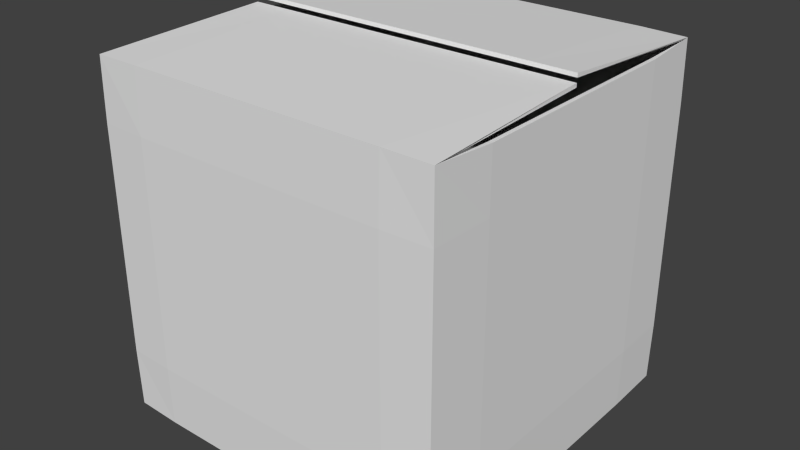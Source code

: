 # Source: box-3D.blend  (saved by Blender 2.73.0; exported with 4.5.12 LTS)
import bpy
from mathutils import Matrix  # noqa: F401  (used for matrix-valued properties, if any)

bpy.ops.wm.read_factory_settings(use_empty=True)
scene = bpy.context.scene
scene.name = 'Scene'

# ---- collections
col_collection_1 = bpy.data.collections.new('Collection 1'); scene.collection.children.link(col_collection_1)

# ---- materials (node trees are filled in below, after node groups)
mat_material = bpy.data.materials.new('Material')
mat_material.alpha_threshold = 0.0
mat_material.use_transparent_shadow = False
mat_material.roughness = 0.5
mat_material.line_color = (0.0, 0.0, 0.0, 1.0)

# ---- material node trees

# ---- world
world_world = bpy.data.worlds.new('World'); scene.world = world_world
world_world.color = (0.05088, 0.05088, 0.05088)
world_world.use_sun_shadow = False
world_world.sun_shadow_jitter_overblur = 0.0
world_world.cycles.sampling_method = 'MANUAL'
world_world.cycles.sample_map_resolution = 256

# ---- meshes
me_cube = bpy.data.meshes.new('Cube')
me_cube.from_pydata([(1.019, 1.019, -1.019), (1.019, -1.019, -1.019), (-1.019, -1.019, -1.019), (-1.019, 1.019, -1.019), (1.019, 1.02, 1.019), (1.019, -1.02, 1.019), (-1.019, -1.02, 1.019), (-1.019, 1.02, 1.019), (1.0, 0.003787, 1.056), (-1.0, 0.003788, 1.056), (1.0, 0.007882, 1.101), (-1.0, 0.007883, 1.101), (1.024, 0.6667, -1.024), (1.024, 0.3333, -1.024), (1.024, -2.98e-08, -1.024), (1.024, -0.3333, -1.024), (1.024, -0.6667, -1.024), (-1.024, -0.6667, -1.024), (-1.024, -0.3333, -1.024), (-1.024, 2.682e-07, -1.024), (-1.024, 0.3333, -1.024), (-1.024, 0.6667, -1.024), (1.033, 0.6667, 1.0), (1.033, 0.3333, 1.0), (1.033, -5.364e-07, 1.0), (1.033, -0.3333, 1.0), (1.033, -0.6667, 1.0), (-1.033, -0.6667, 1.0), (-1.033, -0.3333, 1.0), (-1.033, 1.788e-07, 1.0), (-1.033, 0.3333, 1.0), (-1.033, 0.6667, 1.0), (0.75, 1.024, -1.024), (0.5, 1.024, -1.024), (0.25, 1.024, -1.024), (1.937e-07, 1.024, -1.024), (-0.25, 1.024, -1.024), (-0.5, 1.024, -1.024), (-0.75, 1.024, -1.024), (0.75, -1.024, -1.024), (0.5, -1.024, -1.024), (0.25, -1.024, -1.024), (-5.96e-08, -1.024, -1.024), (-0.25, -1.024, -1.024), (-0.5, -1.024, -1.024), (-0.75, -1.024, -1.024), (0.75, 1.024, 1.023), (0.5, 1.024, 1.023), (0.25, 1.024, 1.023), (2.384e-07, 1.024, 1.023), (-0.25, 1.024, 1.023), (-0.5, 1.024, 1.023), (-0.75, 1.024, 1.023), (0.75, -1.024, 1.023), (0.5, -1.024, 1.023), (0.25, -1.024, 1.023), (-4.917e-07, -1.024, 1.023), (-0.25, -1.024, 1.023), (-0.5, -1.024, 1.023), (-0.75, -1.024, 1.023), (0.75, 0.003787, 1.056), (0.5, 0.003787, 1.056), (0.25, 0.003788, 1.056), (-4.917e-07, 0.003788, 1.056), (-0.25, 0.003788, 1.056), (-0.5, 0.003788, 1.056), (-0.75, 0.003788, 1.056), (0.75, 0.007883, 1.101), (0.5, 0.007883, 1.101), (0.25, 0.007883, 1.101), (2.384e-07, 0.007883, 1.101), (-0.25, 0.007883, 1.101), (-0.5, 0.007883, 1.101), (-0.75, 0.007883, 1.101), (0.75, 0.6667, -1.033), (0.5, 0.6667, -1.033), (0.25, 0.6667, -1.033), (7.451e-08, 0.6667, -1.033), (-0.25, 0.6667, -1.033), (-0.5, 0.6667, -1.033), (-0.75, 0.6667, -1.033), (0.75, 0.3333, -1.033), (0.5, 0.3333, -1.033), (0.25, 0.3333, -1.033), (4.47e-08, 0.3333, -1.033), (-0.25, 0.3333, -1.033), (-0.5, 0.3333, -1.033), (-0.75, 0.3333, -1.033), (0.75, 7.451e-09, -1.033), (0.5, 4.47e-08, -1.033), (0.25, 8.196e-08, -1.033), (1.49e-08, 1.192e-07, -1.033), (-0.25, 1.565e-07, -1.033), (-0.5, 1.937e-07, -1.033), (-0.75, 2.31e-07, -1.033), (0.75, -0.3333, -1.033), (0.5, -0.3333, -1.033), (0.25, -0.3333, -1.033), (0.0, -0.3333, -1.033), (-0.25, -0.3333, -1.033), (-0.5, -0.3333, -1.033), (-0.75, -0.3333, -1.033), (0.75, -0.6667, -1.033), (0.5, -0.6667, -1.033), (0.25, -0.6667, -1.033), (0.0, -0.6667, -1.033), (-0.25, -0.6667, -1.033), (-0.5, -0.6667, -1.033), (-0.75, -0.6667, -1.033), (1.024, 1.024, -0.6667), (1.024, 1.024, -0.3333), (1.024, 1.024, 2.98e-08), (1.024, 1.024, 0.3333), (1.024, 1.024, 0.6667), (1.024, -1.024, -0.6667), (1.024, -1.024, -0.3333), (1.024, -1.024, 2.98e-08), (1.024, -1.024, 0.3333), (1.024, -1.024, 0.6667), (-1.024, -1.024, -0.6667), (-1.024, -1.024, -0.3333), (-1.024, -1.024, 2.98e-08), (-1.024, -1.024, 0.3333), (-1.024, -1.024, 0.6667), (-1.024, 1.024, -0.6667), (-1.024, 1.024, -0.3333), (-1.024, 1.024, 2.98e-08), (-1.024, 1.024, 0.3333), (-1.024, 1.024, 0.6667), (-1.033, -0.6667, 0.6667), (-1.033, -0.6667, 0.3333), (-1.033, -0.6667, -2.98e-08), (-1.033, -0.6667, -0.3333), (-1.033, -0.6667, -0.6667), (-1.033, -0.3333, 0.6667), (-1.033, -0.3333, 0.3333), (-1.033, -0.3333, -2.98e-08), (-1.033, -0.3333, -0.3333), (-1.033, -0.3333, -0.6667), (-1.033, 1.937e-07, 0.6667), (-1.033, 2.086e-07, 0.3333), (-1.033, 2.235e-07, -2.98e-08), (-1.033, 2.384e-07, -0.3333), (-1.033, 2.533e-07, -0.6667), (-1.033, 0.3333, 0.6667), (-1.033, 0.3333, 0.3333), (-1.033, 0.3333, -2.98e-08), (-1.033, 0.3333, -0.3333), (-1.033, 0.3333, -0.6667), (-1.033, 0.6667, 0.6667), (-1.033, 0.6667, 0.3333), (-1.033, 0.6667, -2.98e-08), (-1.033, 0.6667, -0.3333), (-1.033, 0.6667, -0.6667), (1.033, 0.6667, 0.6667), (1.033, 0.6667, 0.3333), (1.033, 0.6667, -2.98e-08), (1.033, 0.6667, -0.3333), (1.033, 0.6667, -0.6667), (1.033, 0.3333, 0.6667), (1.033, 0.3333, 0.3333), (1.033, 0.3333, -2.98e-08), (1.033, 0.3333, -0.3333), (1.033, 0.3333, -0.6667), (1.033, -4.52e-07, 0.6667), (1.033, -3.676e-07, 0.3333), (1.033, -2.831e-07, -2.98e-08), (1.033, -1.987e-07, -0.3333), (1.033, -1.142e-07, -0.6667), (1.033, -0.3333, 0.6667), (1.033, -0.3333, 0.3333), (1.033, -0.3333, -2.98e-08), (1.033, -0.3333, -0.3333), (1.033, -0.3333, -0.6667), (1.033, -0.6667, 0.6667), (1.033, -0.6667, 0.3333), (1.033, -0.6667, -2.98e-08), (1.033, -0.6667, -0.3333), (1.033, -0.6667, -0.6667), (0.75, 1.033, -0.6667), (0.75, 1.033, -0.3333), (0.75, 1.033, 2.98e-08), (0.75, 1.033, 0.3333), (0.75, 1.033, 0.6667), (0.5, 1.033, -0.6667), (0.5, 1.033, -0.3333), (0.5, 1.033, 2.98e-08), (0.5, 1.033, 0.3333), (0.5, 1.033, 0.6667), (0.25, 1.033, -0.6667), (0.25, 1.033, -0.3333), (0.25, 1.033, 2.98e-08), (0.25, 1.033, 0.3333), (0.25, 1.033, 0.6667), (2.012e-07, 1.033, -0.6667), (2.086e-07, 1.033, -0.3333), (2.161e-07, 1.033, 2.98e-08), (2.235e-07, 1.033, 0.3333), (2.31e-07, 1.033, 0.6667), (-0.25, 1.033, -0.6667), (-0.25, 1.033, -0.3333), (-0.25, 1.033, 2.98e-08), (-0.25, 1.033, 0.3333), (-0.25, 1.033, 0.6667), (-0.5, 1.033, -0.6667), (-0.5, 1.033, -0.3333), (-0.5, 1.033, 2.98e-08), (-0.5, 1.033, 0.3333), (-0.5, 1.033, 0.6667), (-0.75, 1.033, -0.6667), (-0.75, 1.033, -0.3333), (-0.75, 1.033, 2.98e-08), (-0.75, 1.033, 0.3333), (-0.75, 1.033, 0.6667), (0.75, -1.033, 0.6667), (0.75, -1.033, 0.3333), (0.75, -1.033, -2.98e-08), (0.75, -1.033, -0.3333), (0.75, -1.033, -0.6667), (0.5, -1.033, 0.6667), (0.5, -1.033, 0.3333), (0.5, -1.033, -2.98e-08), (0.5, -1.033, -0.3333), (0.5, -1.033, -0.6667), (0.25, -1.033, 0.6667), (0.25, -1.033, 0.3333), (0.25, -1.033, -2.98e-08), (0.25, -1.033, -0.3333), (0.25, -1.033, -0.6667), (-4.197e-07, -1.033, 0.6667), (-3.477e-07, -1.033, 0.3333), (-2.757e-07, -1.033, -2.98e-08), (-2.036e-07, -1.033, -0.3333), (-1.316e-07, -1.033, -0.6667), (-0.25, -1.033, 0.6667), (-0.25, -1.033, 0.3333), (-0.25, -1.033, -2.98e-08), (-0.25, -1.033, -0.3333), (-0.25, -1.033, -0.6667), (-0.5, -1.033, 0.6667), (-0.5, -1.033, 0.3333), (-0.5, -1.033, -2.98e-08), (-0.5, -1.033, -0.3333), (-0.5, -1.033, -0.6667), (-0.75, -1.033, 0.6667), (-0.75, -1.033, 0.3333), (-0.75, -1.033, -2.98e-08), (-0.75, -1.033, -0.3333), (-0.75, -1.033, -0.6667), (1.006, 1.007, -1.007), (1.006, -1.007, -1.007), (-1.006, -1.007, -1.007), (-1.006, 1.007, -1.007), (1.007, 1.006, 1.006), (1.007, -1.006, 1.007), (-1.007, -1.006, 1.007), (-1.007, 1.006, 1.006), (0.9998, 0.004532, 1.034), (-0.9998, 0.004533, 1.034), (0.9998, 0.006142, 1.079), (-0.9998, 0.006143, 1.079), (1.008, 0.6664, -1.008), (1.008, 0.3333, -1.008), (1.008, -2.98e-08, -1.008), (1.008, -0.3333, -1.008), (1.008, -0.6664, -1.008), (-1.008, -0.6664, -1.008), (-1.008, -0.3333, -1.008), (-1.008, 2.682e-07, -1.008), (-1.008, 0.3333, -1.008), (-1.008, 0.6664, -1.008), (1.011, 0.6663, 0.9999), (1.011, 0.3333, 1.0), (1.011, -5.364e-07, 1.0), (1.011, -0.3333, 1.0), (1.011, -0.6663, 0.9999), (-1.011, -0.6663, 0.9999), (-1.011, -0.3333, 1.0), (-1.011, 1.788e-07, 1.0), (-1.011, 0.3333, 1.0), (-1.011, 0.6663, 0.9999), (0.7496, 1.008, -1.008), (0.5, 1.008, -1.008), (0.25, 1.008, -1.008), (1.937e-07, 1.008, -1.008), (-0.25, 1.008, -1.008), (-0.5, 1.008, -1.008), (-0.7496, 1.008, -1.008), (0.7496, -1.008, -1.008), (0.5, -1.008, -1.008), (0.25, -1.008, -1.008), (-5.96e-08, -1.008, -1.008), (-0.25, -1.008, -1.008), (-0.5, -1.008, -1.008), (-0.7496, -1.008, -1.008), (0.7497, 1.008, 1.008), (0.5, 1.008, 1.008), (0.25, 1.008, 1.008), (2.384e-07, 1.008, 1.008), (-0.25, 1.008, 1.008), (-0.5, 1.008, 1.008), (-0.7497, 1.008, 1.008), (0.7497, -1.008, 1.008), (0.5, -1.008, 1.008), (0.25, -1.008, 1.008), (-4.917e-07, -1.008, 1.008), (-0.25, -1.008, 1.008), (-0.5, -1.008, 1.008), (-0.7497, -1.008, 1.008), (0.7499, 0.00451, 1.034), (0.5, 0.004487, 1.034), (0.25, 0.004487, 1.034), (-4.917e-07, 0.004487, 1.034), (-0.25, 0.004487, 1.034), (-0.5, 0.004487, 1.034), (-0.7499, 0.00451, 1.034), (0.7499, 0.006164, 1.079), (0.5, 0.006187, 1.079), (0.25, 0.006187, 1.079), (2.384e-07, 0.006187, 1.079), (-0.25, 0.006187, 1.079), (-0.5, 0.006187, 1.079), (-0.7499, 0.006165, 1.079), (0.7497, 0.6664, -1.011), (0.5, 0.6664, -1.011), (0.25, 0.6664, -1.011), (7.451e-08, 0.6664, -1.011), (-0.25, 0.6664, -1.011), (-0.5, 0.6664, -1.011), (-0.7497, 0.6664, -1.011), (0.7496, 0.3333, -1.011), (0.5, 0.3333, -1.011), (0.25, 0.3333, -1.011), (4.47e-08, 0.3333, -1.011), (-0.25, 0.3333, -1.011), (-0.5, 0.3333, -1.011), (-0.7496, 0.3333, -1.011), (0.7496, 7.451e-09, -1.011), (0.5, 4.47e-08, -1.011), (0.25, 8.196e-08, -1.011), (1.49e-08, 1.192e-07, -1.011), (-0.25, 1.565e-07, -1.011), (-0.5, 1.937e-07, -1.011), (-0.7496, 2.31e-07, -1.011), (0.7496, -0.3333, -1.011), (0.5, -0.3333, -1.011), (0.25, -0.3333, -1.011), (0.0, -0.3333, -1.011), (-0.25, -0.3333, -1.011), (-0.5, -0.3333, -1.011), (-0.7496, -0.3333, -1.011), (0.7497, -0.6664, -1.011), (0.5, -0.6664, -1.011), (0.25, -0.6664, -1.011), (0.0, -0.6664, -1.011), (-0.25, -0.6664, -1.011), (-0.5, -0.6664, -1.011), (-0.7497, -0.6664, -1.011), (1.008, 1.008, -0.6664), (1.008, 1.008, -0.3333), (1.008, 1.008, 2.98e-08), (1.008, 1.008, 0.3333), (1.008, 1.008, 0.6665), (1.008, -1.008, -0.6664), (1.008, -1.008, -0.3333), (1.008, -1.008, 2.98e-08), (1.008, -1.008, 0.3333), (1.008, -1.008, 0.6665), (-1.008, -1.008, -0.6664), (-1.008, -1.008, -0.3333), (-1.008, -1.008, 2.98e-08), (-1.008, -1.008, 0.3333), (-1.008, -1.008, 0.6665), (-1.008, 1.008, -0.6664), (-1.008, 1.008, -0.3333), (-1.008, 1.008, 2.98e-08), (-1.008, 1.008, 0.3333), (-1.008, 1.008, 0.6665), (-1.011, -0.6663, 0.6666), (-1.011, -0.6664, 0.3333), (-1.011, -0.6664, -2.98e-08), (-1.011, -0.6664, -0.3333), (-1.011, -0.6664, -0.6664), (-1.011, -0.3333, 0.6667), (-1.011, -0.3333, 0.3333), (-1.011, -0.3333, -2.98e-08), (-1.011, -0.3333, -0.3333), (-1.011, -0.3333, -0.6664), (-1.011, 1.937e-07, 0.6667), (-1.011, 2.086e-07, 0.3333), (-1.011, 2.235e-07, -2.98e-08), (-1.011, 2.384e-07, -0.3333), (-1.011, 2.533e-07, -0.6664), (-1.011, 0.3333, 0.6667), (-1.011, 0.3333, 0.3333), (-1.011, 0.3333, -2.98e-08), (-1.011, 0.3333, -0.3333), (-1.011, 0.3333, -0.6664), (-1.011, 0.6663, 0.6666), (-1.011, 0.6664, 0.3333), (-1.011, 0.6664, -2.98e-08), (-1.011, 0.6664, -0.3333), (-1.011, 0.6664, -0.6664), (1.011, 0.6663, 0.6666), (1.011, 0.6664, 0.3333), (1.011, 0.6664, -2.98e-08), (1.011, 0.6664, -0.3333), (1.011, 0.6664, -0.6664), (1.011, 0.3333, 0.6667), (1.011, 0.3333, 0.3333), (1.011, 0.3333, -2.98e-08), (1.011, 0.3333, -0.3333), (1.011, 0.3333, -0.6664), (1.011, -4.52e-07, 0.6667), (1.011, -3.676e-07, 0.3333), (1.011, -2.831e-07, -2.98e-08), (1.011, -1.987e-07, -0.3333), (1.011, -1.142e-07, -0.6664), (1.011, -0.3333, 0.6667), (1.011, -0.3333, 0.3333), (1.011, -0.3333, -2.98e-08), (1.011, -0.3333, -0.3333), (1.011, -0.3333, -0.6664), (1.011, -0.6663, 0.6666), (1.011, -0.6664, 0.3333), (1.011, -0.6664, -2.98e-08), (1.011, -0.6664, -0.3333), (1.011, -0.6664, -0.6664), (0.7497, 1.011, -0.6664), (0.7496, 1.011, -0.3333), (0.7496, 1.011, 2.98e-08), (0.7496, 1.011, 0.3333), (0.7497, 1.011, 0.6664), (0.5, 1.011, -0.6664), (0.5, 1.011, -0.3333), (0.5, 1.011, 2.98e-08), (0.5, 1.011, 0.3333), (0.5, 1.011, 0.6664), (0.25, 1.011, -0.6664), (0.25, 1.011, -0.3333), (0.25, 1.011, 2.98e-08), (0.25, 1.011, 0.3333), (0.25, 1.011, 0.6664), (2.012e-07, 1.011, -0.6664), (2.086e-07, 1.011, -0.3333), (2.161e-07, 1.011, 2.98e-08), (2.235e-07, 1.011, 0.3333), (2.31e-07, 1.011, 0.6664), (-0.25, 1.011, -0.6664), (-0.25, 1.011, -0.3333), (-0.25, 1.011, 2.98e-08), (-0.25, 1.011, 0.3333), (-0.25, 1.011, 0.6664), (-0.5, 1.011, -0.6664), (-0.5, 1.011, -0.3333), (-0.5, 1.011, 2.98e-08), (-0.5, 1.011, 0.3333), (-0.5, 1.011, 0.6664), (-0.7497, 1.011, -0.6664), (-0.7496, 1.011, -0.3333), (-0.7496, 1.011, 2.98e-08), (-0.7496, 1.011, 0.3333), (-0.7497, 1.011, 0.6664), (0.7497, -1.011, 0.6664), (0.7496, -1.011, 0.3333), (0.7496, -1.011, -2.98e-08), (0.7496, -1.011, -0.3333), (0.7497, -1.011, -0.6664), (0.5, -1.011, 0.6664), (0.5, -1.011, 0.3333), (0.5, -1.011, -2.98e-08), (0.5, -1.011, -0.3333), (0.5, -1.011, -0.6664), (0.25, -1.011, 0.6664), (0.25, -1.011, 0.3333), (0.25, -1.011, -2.98e-08), (0.25, -1.011, -0.3333), (0.25, -1.011, -0.6664), (-4.197e-07, -1.011, 0.6664), (-3.477e-07, -1.011, 0.3333), (-2.757e-07, -1.011, -2.98e-08), (-2.036e-07, -1.011, -0.3333), (-1.316e-07, -1.011, -0.6664), (-0.25, -1.011, 0.6664), (-0.25, -1.011, 0.3333), (-0.25, -1.011, -2.98e-08), (-0.25, -1.011, -0.3333), (-0.25, -1.011, -0.6664), (-0.5, -1.011, 0.6664), (-0.5, -1.011, 0.3333), (-0.5, -1.011, -2.98e-08), (-0.5, -1.011, -0.3333), (-0.5, -1.011, -0.6664), (-0.7497, -1.011, 0.6664), (-0.7496, -1.011, 0.3333), (-0.7496, -1.011, -2.98e-08), (-0.7496, -1.011, -0.3333), (-0.7497, -1.011, -0.6664)], [], [(108, 45, 2, 17), (53, 5, 8, 60), (174, 26, 5, 118), (244, 59, 6, 123), (149, 31, 7, 128), (209, 38, 3, 124), (52, 7, 11, 73), (123, 6, 27, 129), (129, 27, 28, 134), (134, 28, 29, 139), (139, 29, 30, 144), (144, 30, 31, 149), (113, 4, 22, 154), (154, 22, 23, 159), (159, 23, 24, 164), (164, 24, 25, 169), (169, 25, 26, 174), (38, 80, 21, 3), (80, 87, 20, 21), (87, 94, 19, 20), (94, 101, 18, 19), (101, 108, 17, 18), (15, 16, 102, 95), (95, 102, 103, 96), (96, 103, 104, 97), (97, 104, 105, 98), (98, 105, 106, 99), (99, 106, 107, 100), (100, 107, 108, 101), (14, 15, 95, 88), (88, 95, 96, 89), (89, 96, 97, 90), (90, 97, 98, 91), (91, 98, 99, 92), (92, 99, 100, 93), (93, 100, 101, 94), (13, 14, 88, 81), (81, 88, 89, 82), (82, 89, 90, 83), (83, 90, 91, 84), (84, 91, 92, 85), (85, 92, 93, 86), (86, 93, 94, 87), (12, 13, 81, 74), (74, 81, 82, 75), (75, 82, 83, 76), (76, 83, 84, 77), (77, 84, 85, 78), (78, 85, 86, 79), (79, 86, 87, 80), (0, 12, 74, 32), (32, 74, 75, 33), (33, 75, 76, 34), (34, 76, 77, 35), (35, 77, 78, 36), (36, 78, 79, 37), (37, 79, 80, 38), (4, 46, 67, 10), (46, 47, 68, 67), (47, 48, 69, 68), (48, 49, 70, 69), (49, 50, 71, 70), (50, 51, 72, 71), (51, 52, 73, 72), (109, 0, 32, 179), (179, 32, 33, 184), (184, 33, 34, 189), (189, 34, 35, 194), (194, 35, 36, 199), (199, 36, 37, 204), (204, 37, 38, 209), (118, 5, 53, 214), (214, 53, 54, 219), (219, 54, 55, 224), (224, 55, 56, 229), (229, 56, 57, 234), (234, 57, 58, 239), (239, 58, 59, 244), (6, 59, 66, 9), (59, 58, 65, 66), (58, 57, 64, 65), (57, 56, 63, 64), (56, 55, 62, 63), (55, 54, 61, 62), (54, 53, 60, 61), (16, 1, 39, 102), (102, 39, 40, 103), (103, 40, 41, 104), (104, 41, 42, 105), (105, 42, 43, 106), (106, 43, 44, 107), (107, 44, 45, 108), (44, 243, 248, 45), (243, 242, 247, 248), (242, 241, 246, 247), (241, 240, 245, 246), (240, 239, 244, 245), (43, 238, 243, 44), (238, 237, 242, 243), (237, 236, 241, 242), (236, 235, 240, 241), (235, 234, 239, 240), (42, 233, 238, 43), (233, 232, 237, 238), (232, 231, 236, 237), (231, 230, 235, 236), (230, 229, 234, 235), (41, 228, 233, 42), (228, 227, 232, 233), (227, 226, 231, 232), (226, 225, 230, 231), (225, 224, 229, 230), (40, 223, 228, 41), (223, 222, 227, 228), (222, 221, 226, 227), (221, 220, 225, 226), (220, 219, 224, 225), (39, 218, 223, 40), (218, 217, 222, 223), (217, 216, 221, 222), (216, 215, 220, 221), (215, 214, 219, 220), (1, 114, 218, 39), (114, 115, 217, 218), (115, 116, 216, 217), (116, 117, 215, 216), (117, 118, 214, 215), (51, 208, 213, 52), (208, 207, 212, 213), (207, 206, 211, 212), (206, 205, 210, 211), (205, 204, 209, 210), (50, 203, 208, 51), (203, 202, 207, 208), (202, 201, 206, 207), (201, 200, 205, 206), (200, 199, 204, 205), (49, 198, 203, 50), (198, 197, 202, 203), (197, 196, 201, 202), (196, 195, 200, 201), (195, 194, 199, 200), (48, 193, 198, 49), (193, 192, 197, 198), (192, 191, 196, 197), (191, 190, 195, 196), (190, 189, 194, 195), (47, 188, 193, 48), (188, 187, 192, 193), (187, 186, 191, 192), (186, 185, 190, 191), (185, 184, 189, 190), (46, 183, 188, 47), (183, 182, 187, 188), (182, 181, 186, 187), (181, 180, 185, 186), (180, 179, 184, 185), (4, 113, 183, 46), (113, 112, 182, 183), (112, 111, 181, 182), (111, 110, 180, 181), (110, 109, 179, 180), (15, 173, 178, 16), (173, 172, 177, 178), (172, 171, 176, 177), (171, 170, 175, 176), (170, 169, 174, 175), (14, 168, 173, 15), (168, 167, 172, 173), (167, 166, 171, 172), (166, 165, 170, 171), (165, 164, 169, 170), (13, 163, 168, 14), (163, 162, 167, 168), (162, 161, 166, 167), (161, 160, 165, 166), (160, 159, 164, 165), (12, 158, 163, 13), (158, 157, 162, 163), (157, 156, 161, 162), (156, 155, 160, 161), (155, 154, 159, 160), (0, 109, 158, 12), (109, 110, 157, 158), (110, 111, 156, 157), (111, 112, 155, 156), (112, 113, 154, 155), (20, 148, 153, 21), (148, 147, 152, 153), (147, 146, 151, 152), (146, 145, 150, 151), (145, 144, 149, 150), (19, 143, 148, 20), (143, 142, 147, 148), (142, 141, 146, 147), (141, 140, 145, 146), (140, 139, 144, 145), (18, 138, 143, 19), (138, 137, 142, 143), (137, 136, 141, 142), (136, 135, 140, 141), (135, 134, 139, 140), (17, 133, 138, 18), (133, 132, 137, 138), (132, 131, 136, 137), (131, 130, 135, 136), (130, 129, 134, 135), (2, 119, 133, 17), (119, 120, 132, 133), (120, 121, 131, 132), (121, 122, 130, 131), (122, 123, 129, 130), (52, 213, 128, 7), (213, 212, 127, 128), (212, 211, 126, 127), (211, 210, 125, 126), (210, 209, 124, 125), (21, 153, 124, 3), (153, 152, 125, 124), (152, 151, 126, 125), (151, 150, 127, 126), (150, 149, 128, 127), (45, 248, 119, 2), (248, 247, 120, 119), (247, 246, 121, 120), (246, 245, 122, 121), (245, 244, 123, 122), (16, 178, 114, 1), (178, 177, 115, 114), (177, 176, 116, 115), (176, 175, 117, 116), (175, 174, 118, 117), (266, 251, 294, 357), (309, 257, 254, 302), (367, 254, 275, 423), (372, 255, 308, 493), (377, 256, 280, 398), (373, 252, 287, 458), (322, 260, 256, 301), (378, 276, 255, 372), (383, 277, 276, 378), (388, 278, 277, 383), (393, 279, 278, 388), (398, 280, 279, 393), (403, 271, 253, 362), (408, 272, 271, 403), (413, 273, 272, 408), (418, 274, 273, 413), (423, 275, 274, 418), (252, 270, 329, 287), (270, 269, 336, 329), (269, 268, 343, 336), (268, 267, 350, 343), (267, 266, 357, 350), (344, 351, 265, 264), (345, 352, 351, 344), (346, 353, 352, 345), (347, 354, 353, 346), (348, 355, 354, 347), (349, 356, 355, 348), (350, 357, 356, 349), (337, 344, 264, 263), (338, 345, 344, 337), (339, 346, 345, 338), (340, 347, 346, 339), (341, 348, 347, 340), (342, 349, 348, 341), (343, 350, 349, 342), (330, 337, 263, 262), (331, 338, 337, 330), (332, 339, 338, 331), (333, 340, 339, 332), (334, 341, 340, 333), (335, 342, 341, 334), (336, 343, 342, 335), (323, 330, 262, 261), (324, 331, 330, 323), (325, 332, 331, 324), (326, 333, 332, 325), (327, 334, 333, 326), (328, 335, 334, 327), (329, 336, 335, 328), (281, 323, 261, 249), (282, 324, 323, 281), (283, 325, 324, 282), (284, 326, 325, 283), (285, 327, 326, 284), (286, 328, 327, 285), (287, 329, 328, 286), (259, 316, 295, 253), (316, 317, 296, 295), (317, 318, 297, 296), (318, 319, 298, 297), (319, 320, 299, 298), (320, 321, 300, 299), (321, 322, 301, 300), (428, 281, 249, 358), (433, 282, 281, 428), (438, 283, 282, 433), (443, 284, 283, 438), (448, 285, 284, 443), (453, 286, 285, 448), (458, 287, 286, 453), (463, 302, 254, 367), (468, 303, 302, 463), (473, 304, 303, 468), (478, 305, 304, 473), (483, 306, 305, 478), (488, 307, 306, 483), (493, 308, 307, 488), (258, 315, 308, 255), (315, 314, 307, 308), (314, 313, 306, 307), (313, 312, 305, 306), (312, 311, 304, 305), (311, 310, 303, 304), (310, 309, 302, 303), (351, 288, 250, 265), (352, 289, 288, 351), (353, 290, 289, 352), (354, 291, 290, 353), (355, 292, 291, 354), (356, 293, 292, 355), (357, 294, 293, 356), (294, 497, 492, 293), (497, 496, 491, 492), (496, 495, 490, 491), (495, 494, 489, 490), (494, 493, 488, 489), (293, 492, 487, 292), (492, 491, 486, 487), (491, 490, 485, 486), (490, 489, 484, 485), (489, 488, 483, 484), (292, 487, 482, 291), (487, 486, 481, 482), (486, 485, 480, 481), (485, 484, 479, 480), (484, 483, 478, 479), (291, 482, 477, 290), (482, 481, 476, 477), (481, 480, 475, 476), (480, 479, 474, 475), (479, 478, 473, 474), (290, 477, 472, 289), (477, 476, 471, 472), (476, 475, 470, 471), (475, 474, 469, 470), (474, 473, 468, 469), (289, 472, 467, 288), (472, 471, 466, 467), (471, 470, 465, 466), (470, 469, 464, 465), (469, 468, 463, 464), (288, 467, 363, 250), (467, 466, 364, 363), (466, 465, 365, 364), (465, 464, 366, 365), (464, 463, 367, 366), (301, 462, 457, 300), (462, 461, 456, 457), (461, 460, 455, 456), (460, 459, 454, 455), (459, 458, 453, 454), (300, 457, 452, 299), (457, 456, 451, 452), (456, 455, 450, 451), (455, 454, 449, 450), (454, 453, 448, 449), (299, 452, 447, 298), (452, 451, 446, 447), (451, 450, 445, 446), (450, 449, 444, 445), (449, 448, 443, 444), (298, 447, 442, 297), (447, 446, 441, 442), (446, 445, 440, 441), (445, 444, 439, 440), (444, 443, 438, 439), (297, 442, 437, 296), (442, 441, 436, 437), (441, 440, 435, 436), (440, 439, 434, 435), (439, 438, 433, 434), (296, 437, 432, 295), (437, 436, 431, 432), (436, 435, 430, 431), (435, 434, 429, 430), (434, 433, 428, 429), (295, 432, 362, 253), (432, 431, 361, 362), (431, 430, 360, 361), (430, 429, 359, 360), (429, 428, 358, 359), (265, 427, 422, 264), (427, 426, 421, 422), (426, 425, 420, 421), (425, 424, 419, 420), (424, 423, 418, 419), (264, 422, 417, 263), (422, 421, 416, 417), (421, 420, 415, 416), (420, 419, 414, 415), (419, 418, 413, 414), (263, 417, 412, 262), (417, 416, 411, 412), (416, 415, 410, 411), (415, 414, 409, 410), (414, 413, 408, 409), (262, 412, 407, 261), (412, 411, 406, 407), (411, 410, 405, 406), (410, 409, 404, 405), (409, 408, 403, 404), (261, 407, 358, 249), (407, 406, 359, 358), (406, 405, 360, 359), (405, 404, 361, 360), (404, 403, 362, 361), (270, 402, 397, 269), (402, 401, 396, 397), (401, 400, 395, 396), (400, 399, 394, 395), (399, 398, 393, 394), (269, 397, 392, 268), (397, 396, 391, 392), (396, 395, 390, 391), (395, 394, 389, 390), (394, 393, 388, 389), (268, 392, 387, 267), (392, 391, 386, 387), (391, 390, 385, 386), (390, 389, 384, 385), (389, 388, 383, 384), (267, 387, 382, 266), (387, 386, 381, 382), (386, 385, 380, 381), (385, 384, 379, 380), (384, 383, 378, 379), (266, 382, 368, 251), (382, 381, 369, 368), (381, 380, 370, 369), (380, 379, 371, 370), (379, 378, 372, 371), (256, 377, 462, 301), (377, 376, 461, 462), (376, 375, 460, 461), (375, 374, 459, 460), (374, 373, 458, 459), (252, 373, 402, 270), (373, 374, 401, 402), (374, 375, 400, 401), (375, 376, 399, 400), (376, 377, 398, 399), (251, 368, 497, 294), (368, 369, 496, 497), (369, 370, 495, 496), (370, 371, 494, 495), (371, 372, 493, 494), (250, 363, 427, 265), (363, 364, 426, 427), (364, 365, 425, 426), (365, 366, 424, 425), (366, 367, 423, 424), (5, 26, 275, 254), (7, 31, 280, 256), (9, 66, 315, 258), (6, 9, 258, 255), (8, 5, 254, 257), (73, 11, 260, 322), (4, 10, 259, 253), (11, 7, 256, 260), (22, 4, 253, 271), (23, 22, 271, 272), (24, 23, 272, 273), (25, 24, 273, 274), (26, 25, 274, 275), (27, 6, 255, 276), (28, 27, 276, 277), (29, 28, 277, 278), (30, 29, 278, 279), (31, 30, 279, 280), (60, 8, 257, 309), (61, 60, 309, 310), (62, 61, 310, 311), (63, 62, 311, 312), (64, 63, 312, 313), (65, 64, 313, 314), (66, 65, 314, 315), (10, 67, 316, 259), (67, 68, 317, 316), (68, 69, 318, 317), (69, 70, 319, 318), (70, 71, 320, 319), (71, 72, 321, 320), (72, 73, 322, 321)])
_uv = me_cube.uv_layers.new(name='UVMap')
_uv.uv.foreach_set('vector', [0.208, 0.2182, 0.252, 0.2182, 0.2514, 0.2514, 0.208, 0.2519, 0.7547, 0.285, 0.7552, 0.2519, 0.8811, 0.2543, 0.8811, 0.285, 0.5466, 0.2958, 0.5056, 0.2958, 0.5033, 0.2524, 0.5466, 0.2519, 0.2959, 0.03366, 0.252, 0.03366, 0.2525, 0.0005498, 0.2959, 0.0, 0.2952, 0.2958, 0.2542, 0.2958, 0.2519, 0.2523, 0.2952, 0.2519, 0.2079, 0.4702, 0.2519, 0.4702, 0.2513, 0.5033, 0.2079, 0.5038, 0.8798, 0.7215, 0.8793, 0.7546, 0.7547, 0.7522, 0.7547, 0.7215, 0.2952, 0.5038, 0.2519, 0.5033, 0.2542, 0.4599, 0.2952, 0.4599, 0.2952, 0.4599, 0.2542, 0.4599, 0.2542, 0.4189, 0.2952, 0.4189, 0.2952, 0.4189, 0.2542, 0.4189, 0.2542, 0.3779, 0.2952, 0.3779, 0.2952, 0.3779, 0.2542, 0.3779, 0.2542, 0.3368, 0.2952, 0.3368, 0.2952, 0.3368, 0.2542, 0.3368, 0.2542, 0.2958, 0.2952, 0.2958, 0.5466, 0.5038, 0.5033, 0.5034, 0.5056, 0.4599, 0.5466, 0.4599, 0.5466, 0.4599, 0.5056, 0.4599, 0.5056, 0.4189, 0.5466, 0.4189, 0.5466, 0.4189, 0.5056, 0.4189, 0.5056, 0.3779, 0.5466, 0.3779, 0.5466, 0.3779, 0.5056, 0.3779, 0.5056, 0.3368, 0.5466, 0.3368, 0.5466, 0.3368, 0.5056, 0.3368, 0.5056, 0.2958, 0.5466, 0.2958, 1.467e-08, 0.2182, 0.04392, 0.2182, 0.04393, 0.2519, 0.0005353, 0.2514, 0.04392, 0.2182, 0.08495, 0.2182, 0.08496, 0.2519, 0.04393, 0.2519, 0.08495, 0.2182, 0.126, 0.2182, 0.126, 0.2519, 0.08496, 0.2519, 0.126, 0.2182, 0.167, 0.2182, 0.167, 0.2519, 0.126, 0.2519, 0.167, 0.2182, 0.208, 0.2182, 0.208, 0.2519, 0.167, 0.2519, 0.167, 2.934e-08, 0.208, 0.0, 0.208, 0.03366, 0.167, 0.03366, 0.167, 0.03366, 0.208, 0.03366, 0.208, 0.06443, 0.167, 0.06443, 0.167, 0.06443, 0.208, 0.06443, 0.208, 0.09519, 0.167, 0.09519, 0.167, 0.09519, 0.208, 0.09519, 0.208, 0.126, 0.167, 0.126, 0.167, 0.126, 0.208, 0.126, 0.208, 0.1567, 0.167, 0.1567, 0.167, 0.1567, 0.208, 0.1567, 0.208, 0.1875, 0.167, 0.1875, 0.167, 0.1875, 0.208, 0.1875, 0.208, 0.2182, 0.167, 0.2182, 0.126, 1.467e-08, 0.167, 2.934e-08, 0.167, 0.03366, 0.126, 0.03366, 0.126, 0.03366, 0.167, 0.03366, 0.167, 0.06443, 0.126, 0.06443, 0.126, 0.06443, 0.167, 0.06443, 0.167, 0.09519, 0.126, 0.09519, 0.126, 0.09519, 0.167, 0.09519, 0.167, 0.126, 0.126, 0.126, 0.126, 0.126, 0.167, 0.126, 0.167, 0.1567, 0.126, 0.1567, 0.126, 0.1567, 0.167, 0.1567, 0.167, 0.1875, 0.126, 0.1875, 0.126, 0.1875, 0.167, 0.1875, 0.167, 0.2182, 0.126, 0.2182, 0.08496, 0.0, 0.126, 1.467e-08, 0.126, 0.03366, 0.08495, 0.03366, 0.08495, 0.03366, 0.126, 0.03366, 0.126, 0.06443, 0.08495, 0.06443, 0.08495, 0.06443, 0.126, 0.06443, 0.126, 0.09519, 0.08495, 0.09519, 0.08495, 0.09519, 0.126, 0.09519, 0.126, 0.126, 0.08495, 0.126, 0.08495, 0.126, 0.126, 0.126, 0.126, 0.1567, 0.08495, 0.1567, 0.08495, 0.1567, 0.126, 0.1567, 0.126, 0.1875, 0.08495, 0.1875, 0.08495, 0.1875, 0.126, 0.1875, 0.126, 0.2182, 0.08495, 0.2182, 0.04393, 2.934e-08, 0.08496, 0.0, 0.08495, 0.03366, 0.04392, 0.03366, 0.04392, 0.03366, 0.08495, 0.03366, 0.08495, 0.06443, 0.04392, 0.06443, 0.04392, 0.06443, 0.08495, 0.06443, 0.08495, 0.09519, 0.04392, 0.09519, 0.04392, 0.09519, 0.08495, 0.09519, 0.08495, 0.126, 0.04392, 0.126, 0.04392, 0.126, 0.08495, 0.126, 0.08495, 0.1567, 0.04392, 0.1567, 0.04392, 0.1567, 0.08495, 0.1567, 0.08495, 0.1875, 0.04392, 0.1875, 0.04392, 0.1875, 0.08495, 0.1875, 0.08495, 0.2182, 0.04392, 0.2182, 0.0005353, 0.0005322, 0.04393, 2.934e-08, 0.04392, 0.03366, 1.467e-08, 0.03366, 1.467e-08, 0.03366, 0.04392, 0.03366, 0.04392, 0.06443, 1.467e-08, 0.06443, 1.467e-08, 0.06443, 0.04392, 0.06443, 0.04392, 0.09519, 2.935e-08, 0.09519, 2.935e-08, 0.09519, 0.04392, 0.09519, 0.04392, 0.126, 1.467e-08, 0.126, 1.467e-08, 0.126, 0.04392, 0.126, 0.04392, 0.1567, 0.0, 0.1567, 0.0, 0.1567, 0.04392, 0.1567, 0.04392, 0.1875, 1.467e-08, 0.1875, 1.467e-08, 0.1875, 0.04392, 0.1875, 0.04392, 0.2182, 1.467e-08, 0.2182, 0.8793, 0.5038, 0.8798, 0.5369, 0.7547, 0.5369, 0.7547, 0.5061, 0.8798, 0.5369, 0.8798, 0.5677, 0.7547, 0.5677, 0.7547, 0.5369, 0.8798, 0.5677, 0.8798, 0.5984, 0.7547, 0.5984, 0.7547, 0.5677, 0.8798, 0.5984, 0.8798, 0.6292, 0.7547, 0.6292, 0.7547, 0.5984, 0.8798, 0.6292, 0.8798, 0.66, 0.7547, 0.66, 0.7547, 0.6292, 0.8798, 0.66, 0.8798, 0.6907, 0.7547, 0.6907, 0.7547, 0.66, 0.8798, 0.6907, 0.8798, 0.7215, 0.7547, 0.7215, 0.7547, 0.6907, 0.2079, 0.2519, 0.2513, 0.2524, 0.2519, 0.2856, 0.2079, 0.2856, 0.2079, 0.2856, 0.2519, 0.2856, 0.2519, 0.3163, 0.2079, 0.3163, 0.2079, 0.3163, 0.2519, 0.3163, 0.2519, 0.3471, 0.2079, 0.3471, 0.2079, 0.3471, 0.2519, 0.3471, 0.2519, 0.3779, 0.2079, 0.3779, 0.2079, 0.3779, 0.2519, 0.3779, 0.2519, 0.4086, 0.2079, 0.4086, 0.2079, 0.4086, 0.2519, 0.4086, 0.2519, 0.4394, 0.2079, 0.4394, 0.2079, 0.4394, 0.2519, 0.4394, 0.2519, 0.4702, 0.2079, 0.4702, 0.2959, 0.2519, 0.2525, 0.2514, 0.252, 0.2182, 0.2959, 0.2182, 0.2959, 0.2182, 0.252, 0.2182, 0.252, 0.1875, 0.2959, 0.1875, 0.2959, 0.1875, 0.252, 0.1875, 0.252, 0.1567, 0.2959, 0.1567, 0.2959, 0.1567, 0.252, 0.1567, 0.252, 0.126, 0.2959, 0.126, 0.2959, 0.126, 0.252, 0.126, 0.252, 0.09519, 0.2959, 0.09519, 0.2959, 0.09519, 0.252, 0.09519, 0.252, 0.06443, 0.2959, 0.06443, 0.2959, 0.06443, 0.252, 0.06443, 0.252, 0.03366, 0.2959, 0.03366, 0.7552, 0.5027, 0.7547, 0.4696, 0.8811, 0.4696, 0.8811, 0.5004, 0.7547, 0.4696, 0.7547, 0.4388, 0.8811, 0.4388, 0.8811, 0.4696, 0.7547, 0.4388, 0.7547, 0.4081, 0.8811, 0.4081, 0.8811, 0.4388, 0.7547, 0.4081, 0.7547, 0.3773, 0.8811, 0.3773, 0.8811, 0.4081, 0.7547, 0.3773, 0.7547, 0.3466, 0.8811, 0.3466, 0.8811, 0.3773, 0.7547, 0.3466, 0.7547, 0.3158, 0.8811, 0.3158, 0.8811, 0.3466, 0.7547, 0.3158, 0.7547, 0.285, 0.8811, 0.285, 0.8811, 0.3158, 0.208, 0.0, 0.2514, 0.0005322, 0.252, 0.03366, 0.208, 0.03366, 0.208, 0.03366, 0.252, 0.03366, 0.252, 0.06443, 0.208, 0.06443, 0.208, 0.06443, 0.252, 0.06443, 0.252, 0.09519, 0.208, 0.09519, 0.208, 0.09519, 0.252, 0.09519, 0.252, 0.126, 0.208, 0.126, 0.208, 0.126, 0.252, 0.126, 0.252, 0.1567, 0.208, 0.1567, 0.208, 0.1567, 0.252, 0.1567, 0.252, 0.1875, 0.208, 0.1875, 0.208, 0.1875, 0.252, 0.1875, 0.252, 0.2182, 0.208, 0.2182, 0.5039, 0.06443, 0.46, 0.06443, 0.46, 0.03366, 0.5039, 0.03366, 0.46, 0.06443, 0.419, 0.06443, 0.419, 0.03366, 0.46, 0.03366, 0.419, 0.06443, 0.3779, 0.06443, 0.3779, 0.03366, 0.419, 0.03366, 0.3779, 0.06443, 0.3369, 0.06443, 0.3369, 0.03366, 0.3779, 0.03366, 0.3369, 0.06443, 0.2959, 0.06443, 0.2959, 0.03366, 0.3369, 0.03366, 0.5039, 0.09519, 0.46, 0.09519, 0.46, 0.06443, 0.5039, 0.06443, 0.46, 0.09519, 0.419, 0.09519, 0.419, 0.06443, 0.46, 0.06443, 0.419, 0.09519, 0.3779, 0.09519, 0.3779, 0.06443, 0.419, 0.06443, 0.3779, 0.09519, 0.3369, 0.09519, 0.3369, 0.06443, 0.3779, 0.06443, 0.3369, 0.09519, 0.2959, 0.09519, 0.2959, 0.06443, 0.3369, 0.06443, 0.5039, 0.126, 0.46, 0.126, 0.46, 0.09519, 0.5039, 0.09519, 0.46, 0.126, 0.419, 0.126, 0.419, 0.09519, 0.46, 0.09519, 0.419, 0.126, 0.3779, 0.126, 0.3779, 0.09519, 0.419, 0.09519, 0.3779, 0.126, 0.3369, 0.126, 0.3369, 0.09519, 0.3779, 0.09519, 0.3369, 0.126, 0.2959, 0.126, 0.2959, 0.09519, 0.3369, 0.09519, 0.5039, 0.1567, 0.46, 0.1567, 0.46, 0.126, 0.5039, 0.126, 0.46, 0.1567, 0.419, 0.1567, 0.419, 0.126, 0.46, 0.126, 0.419, 0.1567, 0.3779, 0.1567, 0.3779, 0.126, 0.419, 0.126, 0.3779, 0.1567, 0.3369, 0.1567, 0.3369, 0.126, 0.3779, 0.126, 0.3369, 0.1567, 0.2959, 0.1567, 0.2959, 0.126, 0.3369, 0.126, 0.5039, 0.1875, 0.46, 0.1875, 0.46, 0.1567, 0.5039, 0.1567, 0.46, 0.1875, 0.419, 0.1875, 0.419, 0.1567, 0.46, 0.1567, 0.419, 0.1875, 0.3779, 0.1875, 0.3779, 0.1567, 0.419, 0.1567, 0.3779, 0.1875, 0.3369, 0.1875, 0.3369, 0.1567, 0.3779, 0.1567, 0.3369, 0.1875, 0.2959, 0.1875, 0.2959, 0.1567, 0.3369, 0.1567, 0.5039, 0.2182, 0.46, 0.2182, 0.46, 0.1875, 0.5039, 0.1875, 0.46, 0.2182, 0.419, 0.2182, 0.419, 0.1875, 0.46, 0.1875, 0.419, 0.2182, 0.3779, 0.2182, 0.3779, 0.1875, 0.419, 0.1875, 0.3779, 0.2182, 0.3369, 0.2182, 0.3369, 0.1875, 0.3779, 0.1875, 0.3369, 0.2182, 0.2959, 0.2182, 0.2959, 0.1875, 0.3369, 0.1875, 0.5034, 0.2514, 0.46, 0.2519, 0.46, 0.2182, 0.5039, 0.2182, 0.46, 0.2519, 0.4189, 0.2519, 0.419, 0.2182, 0.46, 0.2182, 0.4189, 0.2519, 0.3779, 0.2519, 0.3779, 0.2182, 0.419, 0.2182, 0.3779, 0.2519, 0.3369, 0.2519, 0.3369, 0.2182, 0.3779, 0.2182, 0.3369, 0.2519, 0.2959, 0.2519, 0.2959, 0.2182, 0.3369, 0.2182, 2.935e-08, 0.4394, 0.04383, 0.4394, 0.04383, 0.4702, 0.0, 0.4702, 0.04383, 0.4394, 0.08486, 0.4394, 0.08486, 0.4702, 0.04383, 0.4702, 0.08486, 0.4394, 0.1259, 0.4394, 0.1259, 0.4702, 0.08486, 0.4702, 0.1259, 0.4394, 0.1669, 0.4394, 0.1669, 0.4702, 0.1259, 0.4702, 0.1669, 0.4394, 0.2079, 0.4394, 0.2079, 0.4702, 0.1669, 0.4702, 2.935e-08, 0.4086, 0.04383, 0.4086, 0.04383, 0.4394, 2.935e-08, 0.4394, 0.04383, 0.4086, 0.08486, 0.4086, 0.08486, 0.4394, 0.04383, 0.4394, 0.08486, 0.4086, 0.1259, 0.4086, 0.1259, 0.4394, 0.08486, 0.4394, 0.1259, 0.4086, 0.1669, 0.4086, 0.1669, 0.4394, 0.1259, 0.4394, 0.1669, 0.4086, 0.2079, 0.4086, 0.2079, 0.4394, 0.1669, 0.4394, 2.935e-08, 0.3779, 0.04383, 0.3779, 0.04383, 0.4086, 2.935e-08, 0.4086, 0.04383, 0.3779, 0.08486, 0.3779, 0.08486, 0.4086, 0.04383, 0.4086, 0.08486, 0.3779, 0.1259, 0.3779, 0.1259, 0.4086, 0.08486, 0.4086, 0.1259, 0.3779, 0.1669, 0.3779, 0.1669, 0.4086, 0.1259, 0.4086, 0.1669, 0.3779, 0.2079, 0.3779, 0.2079, 0.4086, 0.1669, 0.4086, 2.935e-08, 0.3471, 0.04383, 0.3471, 0.04383, 0.3779, 2.935e-08, 0.3779, 0.04383, 0.3471, 0.08486, 0.3471, 0.08486, 0.3779, 0.04383, 0.3779, 0.08486, 0.3471, 0.1259, 0.3471, 0.1259, 0.3779, 0.08486, 0.3779, 0.1259, 0.3471, 0.1669, 0.3471, 0.1669, 0.3779, 0.1259, 0.3779, 0.1669, 0.3471, 0.2079, 0.3471, 0.2079, 0.3779, 0.1669, 0.3779, 2.935e-08, 0.3163, 0.04383, 0.3163, 0.04383, 0.3471, 2.935e-08, 0.3471, 0.04383, 0.3163, 0.08486, 0.3163, 0.08486, 0.3471, 0.04383, 0.3471, 0.08486, 0.3163, 0.1259, 0.3163, 0.1259, 0.3471, 0.08486, 0.3471, 0.1259, 0.3163, 0.1669, 0.3163, 0.1669, 0.3471, 0.1259, 0.3471, 0.1669, 0.3163, 0.2079, 0.3163, 0.2079, 0.3471, 0.1669, 0.3471, 4.402e-08, 0.2856, 0.04383, 0.2856, 0.04383, 0.3163, 2.935e-08, 0.3163, 0.04383, 0.2856, 0.08486, 0.2856, 0.08486, 0.3163, 0.04383, 0.3163, 0.08486, 0.2856, 0.1259, 0.2856, 0.1259, 0.3163, 0.08486, 0.3163, 0.1259, 0.2856, 0.1669, 0.2856, 0.1669, 0.3163, 0.1259, 0.3163, 0.1669, 0.2856, 0.2079, 0.2856, 0.2079, 0.3163, 0.1669, 0.3163, 0.0004879, 0.2525, 0.04383, 0.2519, 0.04383, 0.2856, 4.402e-08, 0.2856, 0.04383, 0.2519, 0.08486, 0.2519, 0.08486, 0.2856, 0.04383, 0.2856, 0.08486, 0.2519, 0.1259, 0.2519, 0.1259, 0.2856, 0.08486, 0.2856, 0.1259, 0.2519, 0.1669, 0.2519, 0.1669, 0.2856, 0.1259, 0.2856, 0.1669, 0.2519, 0.2079, 0.2519, 0.2079, 0.2856, 0.1669, 0.2856, 0.7547, 0.3368, 0.7107, 0.3368, 0.7107, 0.2958, 0.7547, 0.2958, 0.7107, 0.3368, 0.6697, 0.3368, 0.6697, 0.2958, 0.7107, 0.2958, 0.6697, 0.3368, 0.6287, 0.3368, 0.6287, 0.2958, 0.6697, 0.2958, 0.6287, 0.3368, 0.5877, 0.3368, 0.5877, 0.2958, 0.6287, 0.2958, 0.5877, 0.3368, 0.5466, 0.3368, 0.5466, 0.2958, 0.5877, 0.2958, 0.7547, 0.3779, 0.7107, 0.3779, 0.7107, 0.3368, 0.7547, 0.3368, 0.7107, 0.3779, 0.6697, 0.3779, 0.6697, 0.3368, 0.7107, 0.3368, 0.6697, 0.3779, 0.6287, 0.3779, 0.6287, 0.3368, 0.6697, 0.3368, 0.6287, 0.3779, 0.5877, 0.3779, 0.5877, 0.3368, 0.6287, 0.3368, 0.5877, 0.3779, 0.5466, 0.3779, 0.5466, 0.3368, 0.5877, 0.3368, 0.7547, 0.4189, 0.7107, 0.4189, 0.7107, 0.3779, 0.7547, 0.3779, 0.7107, 0.4189, 0.6697, 0.4189, 0.6697, 0.3779, 0.7107, 0.3779, 0.6697, 0.4189, 0.6287, 0.4189, 0.6287, 0.3779, 0.6697, 0.3779, 0.6287, 0.4189, 0.5877, 0.4189, 0.5877, 0.3779, 0.6287, 0.3779, 0.5877, 0.4189, 0.5466, 0.4189, 0.5466, 0.3779, 0.5877, 0.3779, 0.7547, 0.4599, 0.7107, 0.4599, 0.7107, 0.4189, 0.7547, 0.4189, 0.7107, 0.4599, 0.6697, 0.4599, 0.6697, 0.4189, 0.7107, 0.4189, 0.6697, 0.4599, 0.6287, 0.4599, 0.6287, 0.4189, 0.6697, 0.4189, 0.6287, 0.4599, 0.5877, 0.4599, 0.5877, 0.4189, 0.6287, 0.4189, 0.5877, 0.4599, 0.5466, 0.4599, 0.5466, 0.4189, 0.5877, 0.4189, 0.7542, 0.5033, 0.7108, 0.5038, 0.7107, 0.4599, 0.7547, 0.4599, 0.7108, 0.5038, 0.6697, 0.5038, 0.6697, 0.4599, 0.7107, 0.4599, 0.6697, 0.5038, 0.6287, 0.5038, 0.6287, 0.4599, 0.6697, 0.4599, 0.6287, 0.5038, 0.5877, 0.5038, 0.5877, 0.4599, 0.6287, 0.4599, 0.5877, 0.5038, 0.5466, 0.5038, 0.5466, 0.4599, 0.5877, 0.4599, 0.5033, 0.3368, 0.4593, 0.3368, 0.4593, 0.2958, 0.5033, 0.2958, 0.4593, 0.3368, 0.4183, 0.3368, 0.4183, 0.2958, 0.4593, 0.2958, 0.4183, 0.3368, 0.3773, 0.3368, 0.3773, 0.2958, 0.4183, 0.2958, 0.3773, 0.3368, 0.3363, 0.3368, 0.3363, 0.2958, 0.3773, 0.2958, 0.3363, 0.3368, 0.2952, 0.3368, 0.2952, 0.2958, 0.3363, 0.2958, 0.5033, 0.3779, 0.4593, 0.3779, 0.4593, 0.3368, 0.5033, 0.3368, 0.4593, 0.3779, 0.4183, 0.3779, 0.4183, 0.3368, 0.4593, 0.3368, 0.4183, 0.3779, 0.3773, 0.3779, 0.3773, 0.3368, 0.4183, 0.3368, 0.3773, 0.3779, 0.3363, 0.3779, 0.3363, 0.3368, 0.3773, 0.3368, 0.3363, 0.3779, 0.2952, 0.3779, 0.2952, 0.3368, 0.3363, 0.3368, 0.5033, 0.4189, 0.4593, 0.4189, 0.4593, 0.3779, 0.5033, 0.3779, 0.4593, 0.4189, 0.4183, 0.4189, 0.4183, 0.3779, 0.4593, 0.3779, 0.4183, 0.4189, 0.3773, 0.4189, 0.3773, 0.3779, 0.4183, 0.3779, 0.3773, 0.4189, 0.3363, 0.4189, 0.3363, 0.3779, 0.3773, 0.3779, 0.3363, 0.4189, 0.2952, 0.4189, 0.2952, 0.3779, 0.3363, 0.3779, 0.5033, 0.4599, 0.4593, 0.4599, 0.4593, 0.4189, 0.5033, 0.4189, 0.4593, 0.4599, 0.4183, 0.4599, 0.4183, 0.4189, 0.4593, 0.4189, 0.4183, 0.4599, 0.3773, 0.4599, 0.3773, 0.4189, 0.4183, 0.4189, 0.3773, 0.4599, 0.3363, 0.4599, 0.3363, 0.4189, 0.3773, 0.4189, 0.3363, 0.4599, 0.2952, 0.4599, 0.2952, 0.4189, 0.3363, 0.4189, 0.5028, 0.5033, 0.4593, 0.5038, 0.4593, 0.4599, 0.5033, 0.4599, 0.4593, 0.5038, 0.4183, 0.5038, 0.4183, 0.4599, 0.4593, 0.4599, 0.4183, 0.5038, 0.3773, 0.5038, 0.3773, 0.4599, 0.4183, 0.4599, 0.3773, 0.5038, 0.3363, 0.5038, 0.3363, 0.4599, 0.3773, 0.4599, 0.3363, 0.5038, 0.2952, 0.5038, 0.2952, 0.4599, 0.3363, 0.4599, 0.0, 0.4702, 0.04383, 0.4702, 0.04383, 0.5038, 0.0004879, 0.5032, 0.04383, 0.4702, 0.08486, 0.4702, 0.08486, 0.5038, 0.04383, 0.5038, 0.08486, 0.4702, 0.1259, 0.4702, 0.1259, 0.5038, 0.08486, 0.5038, 0.1259, 0.4702, 0.1669, 0.4702, 0.1669, 0.5038, 0.1259, 0.5038, 0.1669, 0.4702, 0.2079, 0.4702, 0.2079, 0.5038, 0.1669, 0.5038, 0.5033, 0.2958, 0.4593, 0.2958, 0.4593, 0.2519, 0.5028, 0.2524, 0.4593, 0.2958, 0.4183, 0.2958, 0.4183, 0.2519, 0.4593, 0.2519, 0.4183, 0.2958, 0.3773, 0.2958, 0.3773, 0.2519, 0.4183, 0.2519, 0.3773, 0.2958, 0.3363, 0.2958, 0.3363, 0.2519, 0.3773, 0.2519, 0.3363, 0.2958, 0.2952, 0.2958, 0.2952, 0.2519, 0.3363, 0.2519, 0.5039, 0.03366, 0.46, 0.03366, 0.46, 1.467e-08, 0.5034, 0.0005321, 0.46, 0.03366, 0.419, 0.03366, 0.4189, 1.467e-08, 0.46, 1.467e-08, 0.419, 0.03366, 0.3779, 0.03366, 0.3779, 1.467e-08, 0.4189, 1.467e-08, 0.3779, 0.03366, 0.3369, 0.03366, 0.3369, 0.0, 0.3779, 1.467e-08, 0.3369, 0.03366, 0.2959, 0.03366, 0.2959, 0.0, 0.3369, 0.0, 0.7547, 0.2958, 0.7107, 0.2958, 0.7108, 0.2519, 0.7542, 0.2524, 0.7107, 0.2958, 0.6697, 0.2958, 0.6697, 0.2519, 0.7108, 0.2519, 0.6697, 0.2958, 0.6287, 0.2958, 0.6287, 0.2519, 0.6697, 0.2519, 0.6287, 0.2958, 0.5877, 0.2958, 0.5877, 0.2519, 0.6287, 0.2519, 0.5877, 0.2958, 0.5466, 0.2958, 0.5466, 0.2519, 0.5877, 0.2519, 0.5039, 0.04204, 0.5041, 0.0001752, 0.5357, 0.0, 0.5357, 0.04204, 0.7547, 0.72, 0.7547, 0.7507, 0.6303, 0.7516, 0.63, 0.72, 0.9581, 6.278e-06, 1.0, 0.0002199, 0.9992, 0.04206, 0.9582, 0.04205, 0.04202, 0.7519, 0.0001536, 0.7518, 0.0, 0.7201, 0.04202, 0.7201, 0.04186, 1.0, 7.292e-06, 0.9998, 0.0008215, 0.9579, 0.04184, 0.9579, 0.4612, 0.5038, 0.5031, 0.504, 0.5033, 0.5356, 0.4612, 0.5356, 0.63, 0.72, 0.63, 0.7507, 0.5069, 0.7516, 0.5066, 0.72, 0.04185, 0.794, 0.0008239, 0.794, 0.0, 0.7521, 0.04186, 0.7519, 0.04184, 0.8349, 0.000814, 0.8349, 0.0008239, 0.794, 0.04185, 0.794, 0.04184, 0.8759, 0.0008132, 0.8759, 0.000814, 0.8349, 0.04184, 0.8349, 0.04184, 0.917, 0.0008125, 0.917, 0.0008132, 0.8759, 0.04184, 0.8759, 0.04184, 0.9579, 0.0008215, 0.9579, 0.0008125, 0.917, 0.04184, 0.917, 0.9582, 0.206, 0.9992, 0.206, 1.0, 0.2479, 0.9581, 0.2481, 0.9582, 0.1651, 0.9992, 0.1651, 0.9992, 0.206, 0.9582, 0.206, 0.9582, 0.124, 0.9992, 0.124, 0.9992, 0.1651, 0.9582, 0.1651, 0.9582, 0.08303, 0.9992, 0.08303, 0.9992, 0.124, 0.9582, 0.124, 0.9582, 0.04205, 0.9992, 0.04206, 0.9992, 0.08303, 0.9582, 0.08303, 0.5041, 0.2479, 0.5039, 0.206, 0.5357, 0.206, 0.5357, 0.2481, 0.5039, 0.206, 0.5039, 0.1651, 0.5357, 0.1651, 0.5357, 0.206, 0.5039, 0.1651, 0.5039, 0.124, 0.5357, 0.124, 0.5357, 0.1651, 0.5039, 0.124, 0.5039, 0.08302, 0.5357, 0.08302, 0.5357, 0.124, 0.5039, 0.08302, 0.5039, 0.04204, 0.5357, 0.04204, 0.5357, 0.08302, 0.7202, 0.08302, 0.7202, 0.04204, 0.752, 0.04204, 0.752, 0.08302, 0.6895, 0.08302, 0.6895, 0.04204, 0.7202, 0.04204, 0.7202, 0.08302, 0.6587, 0.08302, 0.6587, 0.04204, 0.6895, 0.04204, 0.6895, 0.08302, 0.628, 0.08302, 0.628, 0.04204, 0.6587, 0.04204, 0.6587, 0.08302, 0.5972, 0.08302, 0.5972, 0.04204, 0.628, 0.04204, 0.628, 0.08302, 0.5664, 0.08302, 0.5664, 0.04204, 0.5972, 0.04204, 0.5972, 0.08302, 0.5357, 0.08302, 0.5357, 0.04204, 0.5664, 0.04204, 0.5664, 0.08302, 0.7202, 0.124, 0.7202, 0.08302, 0.752, 0.08302, 0.752, 0.124, 0.6895, 0.124, 0.6895, 0.08302, 0.7202, 0.08302, 0.7202, 0.124, 0.6587, 0.124, 0.6587, 0.08302, 0.6895, 0.08302, 0.6895, 0.124, 0.628, 0.124, 0.628, 0.08302, 0.6587, 0.08302, 0.6587, 0.124, 0.5972, 0.124, 0.5972, 0.08302, 0.628, 0.08302, 0.628, 0.124, 0.5664, 0.124, 0.5664, 0.08302, 0.5972, 0.08302, 0.5972, 0.124, 0.5357, 0.124, 0.5357, 0.08302, 0.5664, 0.08302, 0.5664, 0.124, 0.7202, 0.1651, 0.7202, 0.124, 0.752, 0.124, 0.752, 0.1651, 0.6895, 0.1651, 0.6895, 0.124, 0.7202, 0.124, 0.7202, 0.1651, 0.6587, 0.1651, 0.6587, 0.124, 0.6895, 0.124, 0.6895, 0.1651, 0.628, 0.1651, 0.628, 0.124, 0.6587, 0.124, 0.6587, 0.1651, 0.5972, 0.1651, 0.5972, 0.124, 0.628, 0.124, 0.628, 0.1651, 0.5664, 0.1651, 0.5664, 0.124, 0.5972, 0.124, 0.5972, 0.1651, 0.5357, 0.1651, 0.5357, 0.124, 0.5664, 0.124, 0.5664, 0.1651, 0.7202, 0.206, 0.7202, 0.1651, 0.752, 0.1651, 0.752, 0.206, 0.6895, 0.206, 0.6895, 0.1651, 0.7202, 0.1651, 0.7202, 0.206, 0.6587, 0.206, 0.6587, 0.1651, 0.6895, 0.1651, 0.6895, 0.206, 0.628, 0.206, 0.628, 0.1651, 0.6587, 0.1651, 0.6587, 0.206, 0.5972, 0.206, 0.5972, 0.1651, 0.628, 0.1651, 0.628, 0.206, 0.5664, 0.206, 0.5664, 0.1651, 0.5972, 0.1651, 0.5972, 0.206, 0.5357, 0.206, 0.5357, 0.1651, 0.5664, 0.1651, 0.5664, 0.206, 0.7202, 0.2481, 0.7202, 0.206, 0.752, 0.206, 0.7519, 0.2479, 0.6895, 0.2481, 0.6895, 0.206, 0.7202, 0.206, 0.7202, 0.2481, 0.6587, 0.2481, 0.6587, 0.206, 0.6895, 0.206, 0.6895, 0.2481, 0.628, 0.2481, 0.628, 0.206, 0.6587, 0.206, 0.6587, 0.2481, 0.5972, 0.2481, 0.5972, 0.206, 0.628, 0.206, 0.628, 0.2481, 0.5664, 0.2481, 0.5664, 0.206, 0.5972, 0.206, 0.5972, 0.2481, 0.5357, 0.2481, 0.5357, 0.206, 0.5664, 0.206, 0.5664, 0.2481, 0.63, 0.5047, 0.63, 0.5354, 0.5066, 0.5354, 0.5069, 0.5038, 0.63, 0.5354, 0.63, 0.5662, 0.5066, 0.5662, 0.5066, 0.5354, 0.63, 0.5662, 0.63, 0.5969, 0.5066, 0.5969, 0.5066, 0.5662, 0.63, 0.5969, 0.63, 0.6277, 0.5066, 0.6277, 0.5066, 0.5969, 0.63, 0.6277, 0.63, 0.6585, 0.5066, 0.6585, 0.5066, 0.6277, 0.63, 0.6585, 0.63, 0.6892, 0.5066, 0.6892, 0.5066, 0.6585, 0.63, 0.6892, 0.63, 0.72, 0.5066, 0.72, 0.5066, 0.6892, 0.4612, 0.7201, 0.5033, 0.7201, 0.5031, 0.7517, 0.4612, 0.7519, 0.4612, 0.6894, 0.5033, 0.6894, 0.5033, 0.7201, 0.4612, 0.7201, 0.4612, 0.6586, 0.5033, 0.6586, 0.5033, 0.6894, 0.4612, 0.6894, 0.4612, 0.6279, 0.5033, 0.6279, 0.5033, 0.6586, 0.4612, 0.6586, 0.4612, 0.5971, 0.5033, 0.5971, 0.5033, 0.6279, 0.4612, 0.6279, 0.4612, 0.5663, 0.5033, 0.5663, 0.5033, 0.5971, 0.4612, 0.5971, 0.4612, 0.5356, 0.5033, 0.5356, 0.5033, 0.5663, 0.4612, 0.5663, 0.04202, 0.5356, 1.467e-08, 0.5356, 0.0001536, 0.504, 0.04202, 0.5038, 0.04203, 0.5663, 4.549e-06, 0.5663, 1.467e-08, 0.5356, 0.04202, 0.5356, 0.04203, 0.5971, 4.549e-06, 0.5971, 4.549e-06, 0.5663, 0.04203, 0.5663, 0.04203, 0.6279, 4.563e-06, 0.6279, 4.549e-06, 0.5971, 0.04203, 0.5971, 0.04203, 0.6586, 4.549e-06, 0.6586, 4.563e-06, 0.6279, 0.04203, 0.6279, 0.04203, 0.6894, 4.549e-06, 0.6894, 4.549e-06, 0.6586, 0.04203, 0.6586, 0.04202, 0.7201, 0.0, 0.7201, 4.549e-06, 0.6894, 0.04203, 0.6894, 0.7547, 0.5047, 0.7547, 0.5354, 0.63, 0.5355, 0.6303, 0.5038, 0.7547, 0.5354, 0.7547, 0.5662, 0.63, 0.5662, 0.63, 0.5355, 0.7547, 0.5662, 0.7547, 0.5969, 0.63, 0.5969, 0.63, 0.5662, 0.7547, 0.5969, 0.7547, 0.6277, 0.63, 0.6277, 0.63, 0.5969, 0.7547, 0.6277, 0.7547, 0.6585, 0.63, 0.6585, 0.63, 0.6277, 0.7547, 0.6585, 0.7547, 0.6892, 0.63, 0.6892, 0.63, 0.6585, 0.7547, 0.6892, 0.7547, 0.72, 0.63, 0.72, 0.63, 0.6892, 0.7202, 0.04204, 0.7202, 1.467e-08, 0.7519, 0.0001752, 0.752, 0.04204, 0.6895, 0.04204, 0.6895, 2.494e-07, 0.7202, 1.467e-08, 0.7202, 0.04204, 0.6587, 0.04204, 0.6587, 2.494e-07, 0.6895, 2.494e-07, 0.6895, 0.04204, 0.628, 0.04204, 0.628, 2.64e-07, 0.6587, 2.494e-07, 0.6587, 0.04204, 0.5972, 0.04204, 0.5972, 2.494e-07, 0.628, 2.64e-07, 0.628, 0.04204, 0.5664, 0.04204, 0.5664, 2.494e-07, 0.5972, 2.494e-07, 0.5972, 0.04204, 0.5357, 0.04204, 0.5357, 0.0, 0.5664, 2.494e-07, 0.5664, 0.04204, 0.2481, 0.7201, 0.2061, 0.7201, 0.2061, 0.6894, 0.2481, 0.6894, 0.2061, 0.7201, 0.1651, 0.7201, 0.1651, 0.6894, 0.2061, 0.6894, 0.1651, 0.7201, 0.124, 0.7201, 0.124, 0.6894, 0.1651, 0.6894, 0.124, 0.7201, 0.08302, 0.7201, 0.08302, 0.6894, 0.124, 0.6894, 0.08302, 0.7201, 0.04202, 0.7201, 0.04203, 0.6894, 0.08302, 0.6894, 0.2481, 0.6894, 0.2061, 0.6894, 0.2061, 0.6586, 0.2481, 0.6586, 0.2061, 0.6894, 0.1651, 0.6894, 0.1651, 0.6586, 0.2061, 0.6586, 0.1651, 0.6894, 0.124, 0.6894, 0.124, 0.6586, 0.1651, 0.6586, 0.124, 0.6894, 0.08302, 0.6894, 0.08302, 0.6586, 0.124, 0.6586, 0.08302, 0.6894, 0.04203, 0.6894, 0.04203, 0.6586, 0.08302, 0.6586, 0.2481, 0.6586, 0.2061, 0.6586, 0.2061, 0.6279, 0.2481, 0.6279, 0.2061, 0.6586, 0.1651, 0.6586, 0.1651, 0.6279, 0.2061, 0.6279, 0.1651, 0.6586, 0.124, 0.6586, 0.124, 0.6279, 0.1651, 0.6279, 0.124, 0.6586, 0.08302, 0.6586, 0.08302, 0.6279, 0.124, 0.6279, 0.08302, 0.6586, 0.04203, 0.6586, 0.04203, 0.6279, 0.08302, 0.6279, 0.2481, 0.6279, 0.2061, 0.6279, 0.2061, 0.5971, 0.2481, 0.5971, 0.2061, 0.6279, 0.1651, 0.6279, 0.1651, 0.5971, 0.2061, 0.5971, 0.1651, 0.6279, 0.124, 0.6279, 0.124, 0.5971, 0.1651, 0.5971, 0.124, 0.6279, 0.08302, 0.6279, 0.08302, 0.5971, 0.124, 0.5971, 0.08302, 0.6279, 0.04203, 0.6279, 0.04203, 0.5971, 0.08302, 0.5971, 0.2481, 0.5971, 0.2061, 0.5971, 0.2061, 0.5663, 0.2481, 0.5663, 0.2061, 0.5971, 0.1651, 0.5971, 0.1651, 0.5663, 0.2061, 0.5663, 0.1651, 0.5971, 0.124, 0.5971, 0.124, 0.5663, 0.1651, 0.5663, 0.124, 0.5971, 0.08302, 0.5971, 0.08302, 0.5663, 0.124, 0.5663, 0.08302, 0.5971, 0.04203, 0.5971, 0.04203, 0.5663, 0.08302, 0.5663, 0.2481, 0.5663, 0.2061, 0.5663, 0.2061, 0.5356, 0.2481, 0.5356, 0.2061, 0.5663, 0.1651, 0.5663, 0.1651, 0.5356, 0.2061, 0.5356, 0.1651, 0.5663, 0.124, 0.5663, 0.124, 0.5356, 0.1651, 0.5356, 0.124, 0.5663, 0.08302, 0.5663, 0.08302, 0.5356, 0.124, 0.5356, 0.08302, 0.5663, 0.04203, 0.5663, 0.04202, 0.5356, 0.08302, 0.5356, 0.2481, 0.5356, 0.2061, 0.5356, 0.2061, 0.5038, 0.2479, 0.504, 0.2061, 0.5356, 0.1651, 0.5356, 0.1651, 0.5038, 0.2061, 0.5038, 0.1651, 0.5356, 0.124, 0.5356, 0.124, 0.5038, 0.1651, 0.5038, 0.124, 0.5356, 0.08302, 0.5356, 0.08302, 0.5038, 0.124, 0.5038, 0.08302, 0.5356, 0.04202, 0.5356, 0.04202, 0.5038, 0.08302, 0.5038, 0.2552, 0.5356, 0.2972, 0.5356, 0.2972, 0.5663, 0.2552, 0.5663, 0.2972, 0.5356, 0.3382, 0.5356, 0.3382, 0.5663, 0.2972, 0.5663, 0.3382, 0.5356, 0.3792, 0.5356, 0.3792, 0.5663, 0.3382, 0.5663, 0.3792, 0.5356, 0.4202, 0.5356, 0.4202, 0.5663, 0.3792, 0.5663, 0.4202, 0.5356, 0.4612, 0.5356, 0.4612, 0.5663, 0.4202, 0.5663, 0.2552, 0.5663, 0.2972, 0.5663, 0.2972, 0.5971, 0.2552, 0.5971, 0.2972, 0.5663, 0.3382, 0.5663, 0.3382, 0.5971, 0.2972, 0.5971, 0.3382, 0.5663, 0.3792, 0.5663, 0.3792, 0.5971, 0.3382, 0.5971, 0.3792, 0.5663, 0.4202, 0.5663, 0.4202, 0.5971, 0.3792, 0.5971, 0.4202, 0.5663, 0.4612, 0.5663, 0.4612, 0.5971, 0.4202, 0.5971, 0.2552, 0.5971, 0.2972, 0.5971, 0.2972, 0.6279, 0.2552, 0.6279, 0.2972, 0.5971, 0.3382, 0.5971, 0.3382, 0.6279, 0.2972, 0.6279, 0.3382, 0.5971, 0.3792, 0.5971, 0.3792, 0.6279, 0.3382, 0.6279, 0.3792, 0.5971, 0.4202, 0.5971, 0.4202, 0.6279, 0.3792, 0.6279, 0.4202, 0.5971, 0.4612, 0.5971, 0.4612, 0.6279, 0.4202, 0.6279, 0.2552, 0.6279, 0.2972, 0.6279, 0.2972, 0.6586, 0.2552, 0.6586, 0.2972, 0.6279, 0.3382, 0.6279, 0.3382, 0.6586, 0.2972, 0.6586, 0.3382, 0.6279, 0.3792, 0.6279, 0.3792, 0.6586, 0.3382, 0.6586, 0.3792, 0.6279, 0.4202, 0.6279, 0.4202, 0.6586, 0.3792, 0.6586, 0.4202, 0.6279, 0.4612, 0.6279, 0.4612, 0.6586, 0.4202, 0.6586, 0.2552, 0.6586, 0.2972, 0.6586, 0.2972, 0.6894, 0.2552, 0.6894, 0.2972, 0.6586, 0.3382, 0.6586, 0.3382, 0.6894, 0.2972, 0.6894, 0.3382, 0.6586, 0.3792, 0.6586, 0.3792, 0.6894, 0.3382, 0.6894, 0.3792, 0.6586, 0.4202, 0.6586, 0.4202, 0.6894, 0.3792, 0.6894, 0.4202, 0.6586, 0.4612, 0.6586, 0.4612, 0.6894, 0.4202, 0.6894, 0.2552, 0.6894, 0.2972, 0.6894, 0.2972, 0.7201, 0.2552, 0.7201, 0.2972, 0.6894, 0.3382, 0.6894, 0.3382, 0.7201, 0.2972, 0.7201, 0.3382, 0.6894, 0.3792, 0.6894, 0.3792, 0.7201, 0.3382, 0.7201, 0.3792, 0.6894, 0.4202, 0.6894, 0.4202, 0.7201, 0.3792, 0.7201, 0.4202, 0.6894, 0.4612, 0.6894, 0.4612, 0.7201, 0.4202, 0.7201, 0.2552, 0.7201, 0.2972, 0.7201, 0.2972, 0.7519, 0.2553, 0.7517, 0.2972, 0.7201, 0.3382, 0.7201, 0.3382, 0.7519, 0.2972, 0.7519, 0.3382, 0.7201, 0.3792, 0.7201, 0.3792, 0.7519, 0.3382, 0.7519, 0.3792, 0.7201, 0.4202, 0.7201, 0.4202, 0.7519, 0.3792, 0.7519, 0.4202, 0.7201, 0.4612, 0.7201, 0.4612, 0.7519, 0.4202, 0.7519, 0.752, 0.04205, 0.7941, 0.04205, 0.7941, 0.08303, 0.752, 0.08303, 0.7941, 0.04205, 0.8351, 0.04205, 0.8351, 0.08303, 0.7941, 0.08303, 0.8351, 0.04205, 0.8761, 0.04205, 0.8761, 0.08303, 0.8351, 0.08303, 0.8761, 0.04205, 0.9171, 0.04205, 0.9171, 0.08303, 0.8761, 0.08303, 0.9171, 0.04205, 0.9582, 0.04205, 0.9582, 0.08303, 0.9171, 0.08303, 0.752, 0.08303, 0.7941, 0.08303, 0.7941, 0.1241, 0.752, 0.1241, 0.7941, 0.08303, 0.8351, 0.08303, 0.8351, 0.1241, 0.7941, 0.1241, 0.8351, 0.08303, 0.8761, 0.08303, 0.8761, 0.124, 0.8351, 0.1241, 0.8761, 0.08303, 0.9171, 0.08303, 0.9171, 0.124, 0.8761, 0.124, 0.9171, 0.08303, 0.9582, 0.08303, 0.9582, 0.124, 0.9171, 0.124, 0.752, 0.1241, 0.7941, 0.1241, 0.7941, 0.1651, 0.752, 0.1651, 0.7941, 0.1241, 0.8351, 0.1241, 0.8351, 0.1651, 0.7941, 0.1651, 0.8351, 0.1241, 0.8761, 0.124, 0.8761, 0.1651, 0.8351, 0.1651, 0.8761, 0.124, 0.9171, 0.124, 0.9171, 0.1651, 0.8761, 0.1651, 0.9171, 0.124, 0.9582, 0.124, 0.9582, 0.1651, 0.9171, 0.1651, 0.752, 0.1651, 0.7941, 0.1651, 0.7941, 0.2061, 0.752, 0.2061, 0.7941, 0.1651, 0.8351, 0.1651, 0.8351, 0.206, 0.7941, 0.2061, 0.8351, 0.1651, 0.8761, 0.1651, 0.8761, 0.206, 0.8351, 0.206, 0.8761, 0.1651, 0.9171, 0.1651, 0.9171, 0.206, 0.8761, 0.206, 0.9171, 0.1651, 0.9582, 0.1651, 0.9582, 0.206, 0.9171, 0.206, 0.752, 0.2061, 0.7941, 0.2061, 0.7941, 0.2481, 0.7522, 0.2479, 0.7941, 0.2061, 0.8351, 0.206, 0.8351, 0.2481, 0.7941, 0.2481, 0.8351, 0.206, 0.8761, 0.206, 0.8761, 0.2481, 0.8351, 0.2481, 0.8761, 0.206, 0.9171, 0.206, 0.9171, 0.2481, 0.8761, 0.2481, 0.9171, 0.206, 0.9582, 0.206, 0.9581, 0.2481, 0.9171, 0.2481, 0.248, 0.958, 0.2059, 0.958, 0.2059, 0.917, 0.248, 0.917, 0.2059, 0.958, 0.1649, 0.958, 0.1649, 0.917, 0.2059, 0.917, 0.1649, 0.958, 0.1239, 0.9579, 0.1239, 0.917, 0.1649, 0.917, 0.1239, 0.9579, 0.08286, 0.9579, 0.08287, 0.917, 0.1239, 0.917, 0.08286, 0.9579, 0.04184, 0.9579, 0.04184, 0.917, 0.08287, 0.917, 0.248, 0.917, 0.2059, 0.917, 0.2059, 0.876, 0.248, 0.876, 0.2059, 0.917, 0.1649, 0.917, 0.1649, 0.876, 0.2059, 0.876, 0.1649, 0.917, 0.1239, 0.917, 0.1239, 0.876, 0.1649, 0.876, 0.1239, 0.917, 0.08287, 0.917, 0.08287, 0.8759, 0.1239, 0.876, 0.08287, 0.917, 0.04184, 0.917, 0.04184, 0.8759, 0.08287, 0.8759, 0.248, 0.876, 0.2059, 0.876, 0.2059, 0.8349, 0.248, 0.8349, 0.2059, 0.876, 0.1649, 0.876, 0.1649, 0.8349, 0.2059, 0.8349, 0.1649, 0.876, 0.1239, 0.876, 0.1239, 0.8349, 0.1649, 0.8349, 0.1239, 0.876, 0.08287, 0.8759, 0.08287, 0.8349, 0.1239, 0.8349, 0.08287, 0.8759, 0.04184, 0.8759, 0.04184, 0.8349, 0.08287, 0.8349, 0.248, 0.8349, 0.2059, 0.8349, 0.2059, 0.7939, 0.248, 0.794, 0.2059, 0.8349, 0.1649, 0.8349, 0.1649, 0.794, 0.2059, 0.7939, 0.1649, 0.8349, 0.1239, 0.8349, 0.1239, 0.794, 0.1649, 0.794, 0.1239, 0.8349, 0.08287, 0.8349, 0.08287, 0.7939, 0.1239, 0.794, 0.08287, 0.8349, 0.04184, 0.8349, 0.04185, 0.794, 0.08287, 0.7939, 0.248, 0.794, 0.2059, 0.7939, 0.2059, 0.7519, 0.2478, 0.7521, 0.2059, 0.7939, 0.1649, 0.794, 0.1649, 0.7519, 0.2059, 0.7519, 0.1649, 0.794, 0.1239, 0.794, 0.1239, 0.7519, 0.1649, 0.7519, 0.1239, 0.794, 0.08287, 0.7939, 0.08286, 0.7519, 0.1239, 0.7519, 0.08287, 0.7939, 0.04185, 0.794, 0.04186, 0.7519, 0.08286, 0.7519, 0.2553, 0.504, 0.2972, 0.5038, 0.2972, 0.5356, 0.2552, 0.5356, 0.2972, 0.5038, 0.3382, 0.5038, 0.3382, 0.5356, 0.2972, 0.5356, 0.3382, 0.5038, 0.3792, 0.5038, 0.3792, 0.5356, 0.3382, 0.5356, 0.3792, 0.5038, 0.4202, 0.5038, 0.4202, 0.5356, 0.3792, 0.5356, 0.4202, 0.5038, 0.4612, 0.5038, 0.4612, 0.5356, 0.4202, 0.5356, 0.2478, 0.9998, 0.2059, 1.0, 0.2059, 0.958, 0.248, 0.958, 0.2059, 1.0, 0.1649, 1.0, 0.1649, 0.958, 0.2059, 0.958, 0.1649, 1.0, 0.1239, 1.0, 0.1239, 0.9579, 0.1649, 0.958, 0.1239, 1.0, 0.08286, 1.0, 0.08286, 0.9579, 0.1239, 0.9579, 0.08286, 1.0, 0.04186, 1.0, 0.04184, 0.9579, 0.08286, 0.9579, 0.2479, 0.7517, 0.2061, 0.7519, 0.2061, 0.7201, 0.2481, 0.7201, 0.2061, 0.7519, 0.1651, 0.7519, 0.1651, 0.7201, 0.2061, 0.7201, 0.1651, 0.7519, 0.124, 0.7519, 0.124, 0.7201, 0.1651, 0.7201, 0.124, 0.7519, 0.08302, 0.7519, 0.08302, 0.7201, 0.124, 0.7201, 0.08302, 0.7519, 0.04202, 0.7519, 0.04202, 0.7201, 0.08302, 0.7201, 0.7522, 0.0001871, 0.7941, 3.286e-06, 0.7941, 0.04205, 0.752, 0.04205, 0.7941, 3.286e-06, 0.8351, 1.643e-06, 0.8351, 0.04205, 0.7941, 0.04205, 0.8351, 1.643e-06, 0.8761, 8.215e-07, 0.8761, 0.04205, 0.8351, 0.04205, 0.8761, 8.215e-07, 0.9171, 0.0, 0.9171, 0.04205, 0.8761, 0.04205, 0.9171, 0.0, 0.9581, 6.278e-06, 0.9582, 0.04205, 0.9171, 0.04205, 0.2499, 0.7548, 0.2481, 0.7114, 0.2508, 0.7113, 0.2514, 0.7532, 0.2537, 0.7548, 0.2519, 0.7113, 0.2546, 0.7113, 0.2552, 0.7531, 0.5039, 0.7499, 0.5039, 0.7192, 0.5066, 0.7192, 0.5066, 0.7499, 0.5093, 0.7516, 0.5093, 0.8776, 0.5066, 0.8776, 0.5077, 0.7531, 0.5039, 0.8759, 0.5042, 0.7499, 0.5058, 0.7515, 0.5066, 0.8759, 0.8825, 0.7192, 0.8825, 0.7499, 0.8798, 0.7499, 0.8798, 0.7192, 0.5118, 0.7516, 0.512, 0.8765, 0.5093, 0.8765, 0.5101, 0.7531, 0.5148, 0.7516, 0.5148, 0.8765, 0.5131, 0.875, 0.512, 0.7516, 0.2481, 0.5473, 0.2499, 0.5038, 0.2514, 0.5055, 0.2508, 0.5473, 0.2481, 0.5883, 0.2481, 0.5473, 0.2508, 0.5473, 0.2508, 0.5883, 0.2481, 0.6293, 0.2481, 0.5883, 0.2508, 0.5883, 0.2508, 0.6293, 0.2481, 0.6704, 0.2481, 0.6293, 0.2508, 0.6293, 0.2508, 0.6704, 0.2481, 0.7114, 0.2481, 0.6704, 0.2508, 0.6704, 0.2508, 0.7113, 0.2519, 0.5473, 0.2537, 0.5038, 0.2552, 0.5055, 0.2546, 0.5473, 0.2519, 0.5883, 0.2519, 0.5473, 0.2546, 0.5473, 0.2546, 0.5883, 0.2519, 0.6293, 0.2519, 0.5883, 0.2546, 0.5883, 0.2546, 0.6293, 0.2519, 0.6703, 0.2519, 0.6293, 0.2546, 0.6293, 0.2546, 0.6703, 0.2519, 0.7113, 0.2519, 0.6703, 0.2546, 0.6703, 0.2546, 0.7113, 0.5039, 0.5346, 0.5039, 0.5038, 0.5066, 0.5038, 0.5066, 0.5346, 0.5039, 0.5653, 0.5039, 0.5346, 0.5066, 0.5346, 0.5066, 0.5653, 0.5039, 0.5961, 0.5039, 0.5653, 0.5066, 0.5653, 0.5066, 0.5961, 0.5039, 0.6269, 0.5039, 0.5961, 0.5066, 0.5961, 0.5066, 0.6269, 0.5039, 0.6576, 0.5039, 0.6269, 0.5066, 0.6269, 0.5066, 0.6576, 0.5039, 0.6884, 0.5039, 0.6576, 0.5066, 0.6576, 0.5066, 0.6884, 0.5039, 0.7192, 0.5039, 0.6884, 0.5066, 0.6884, 0.5066, 0.7192, 0.8825, 0.5038, 0.8825, 0.5346, 0.8798, 0.5346, 0.8798, 0.5038, 0.8825, 0.5346, 0.8825, 0.5653, 0.8798, 0.5653, 0.8798, 0.5346, 0.8825, 0.5653, 0.8825, 0.5961, 0.8798, 0.5961, 0.8798, 0.5653, 0.8825, 0.5961, 0.8825, 0.6269, 0.8798, 0.6269, 0.8798, 0.5961, 0.8825, 0.6269, 0.8825, 0.6576, 0.8798, 0.6576, 0.8798, 0.6269, 0.8825, 0.6576, 0.8825, 0.6884, 0.8798, 0.6884, 0.8798, 0.6576, 0.8825, 0.6884, 0.8825, 0.7192, 0.8798, 0.7192, 0.8798, 0.6884])
me_cube.materials.append(mat_material)
me_cube.use_remesh_preserve_volume = False
me_cube.use_remesh_preserve_attributes = False
me_cube.use_mirror_vertex_groups = False
me_cube.update()

# ---- objects
ob_cube = bpy.data.objects.new('Cube', me_cube)

# ---- transforms, parenting, visibility, modifiers, constraints
ob_cube.location = (0.0, 0.0, 1.035)
ob_cube.lock_rotations_4d = False
ob_cube.empty_display_type = 'ARROWS'
ob_cube.lineart.crease_threshold = 0.0

# ---- collection membership
col_collection_1.objects.link(ob_cube)

# ---- scene / render settings (as saved in the file)
scene.frame_start = 1; scene.frame_end = 250; scene.frame_set(1)
scene.render.engine = 'BLENDER_EEVEE_NEXT'
scene.render.resolution_percentage = 50
scene.render.dither_intensity = 0.0
scene.cycles.use_denoising = False
scene.cycles.samples = 10
scene.cycles.sampling_pattern = 'TABULATED_SOBOL'
scene.cycles.light_sampling_threshold = 0.0
scene.cycles.use_adaptive_sampling = False
scene.cycles.use_light_tree = False
scene.cycles.blur_glossy = 0.0
scene.cycles.pixel_filter_type = 'GAUSSIAN'
scene.cycles.sample_clamp_indirect = 0.0
scene.view_settings.view_transform = 'Standard'
bpy.context.view_layer.update()

# ---- added for rendering (the .blend has no active camera and no usable light): camera, sun
cam_auto = bpy.data.cameras.new('AutoCamera')
cam_auto.lens = 50.0
cam_auto.sensor_width = 36.0
cam_auto.clip_end = 1000.0
ob_auto_camera = bpy.data.objects.new('AutoCamera', cam_auto)
scene.collection.objects.link(ob_auto_camera)
ob_auto_camera.location = (3.34864, -4.01837, 3.74745)
ob_auto_camera.rotation_euler = (1.09748, -7.21219e-08, 0.694738)
scene.camera = ob_auto_camera
light_auto_sun = bpy.data.lights.new('AutoSun', 'SUN')
light_auto_sun.energy = 3.0
light_auto_sun.angle = 0.0523599
ob_auto_sun = bpy.data.objects.new('AutoSun', light_auto_sun)
scene.collection.objects.link(ob_auto_sun)
ob_auto_sun.rotation_euler = (0.872665, 0.174533, 0.523599)
bpy.context.view_layer.update()
